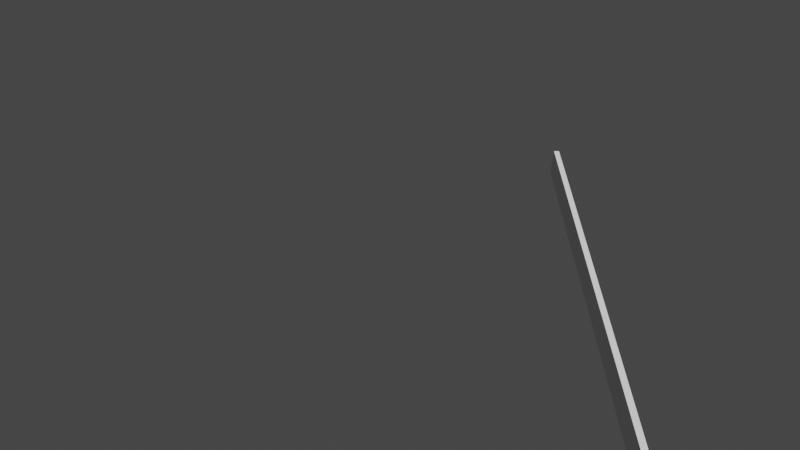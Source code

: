 # Source: sword.blend  (saved by Blender 3.3.6; exported with 4.5.12 LTS)
import bpy
from mathutils import Matrix  # noqa: F401  (used for matrix-valued properties, if any)

bpy.ops.wm.read_factory_settings(use_empty=True)
scene = bpy.context.scene
scene.name = 'Scene'

# ---- collections
col_collection = bpy.data.collections.new('Collection'); scene.collection.children.link(col_collection)

# ---- world
world_world = bpy.data.worlds.new('World'); scene.world = world_world
world_world.use_nodes = True; world_world.node_tree.nodes.clear()
_N = world_world.node_tree.nodes; _L = world_world.node_tree.links
n0 = _N.new('ShaderNodeOutputWorld'); n0.name = 'World Output'; n0.location = (300, 300)
n1 = _N.new('ShaderNodeBackground'); n1.name = 'Background'; n1.location = (10, 300)
n1.inputs[0].default_value = (0.05088, 0.05088, 0.05088, 1.0)
_L.new(n1.outputs[0], n0.inputs[0])
n0.is_active_output = True
world_world.color = (0.05088, 0.05088, 0.05088)
world_world.use_sun_shadow = False
world_world.sun_shadow_jitter_overblur = 0.0

# ---- cameras
cam_camera = bpy.data.cameras.new('Camera')
cam_camera.clip_end = 100.0
cam_camera.lens = 31.18
cam_camera.ortho_scale = 7.314
cam_camera.lens_unit = 'FOV'

# ---- meshes
me_cube_001 = bpy.data.meshes.new('Cube.001')
me_cube_001.from_pydata([(-1.0, -1.0, -1.0), (-1.0, -1.0, 1.0), (-1.0, 1.0, -1.0), (-1.0, 1.0, 1.0), (1.0, -1.0, -1.0), (1.0, -1.0, 1.0), (1.0, 1.0, -1.0), (1.0, 1.0, 1.0)], [], [(0, 1, 3, 2), (2, 3, 7, 6), (6, 7, 5, 4), (4, 5, 1, 0), (2, 6, 4, 0), (7, 3, 1, 5)])
_uv = me_cube_001.uv_layers.new(name='UVMap')
_uv.uv.foreach_set('vector', [0.375, 0.0, 0.625, 0.0, 0.625, 0.25, 0.375, 0.25, 0.375, 0.25, 0.625, 0.25, 0.625, 0.5, 0.375, 0.5, 0.375, 0.5, 0.625, 0.5, 0.625, 0.75, 0.375, 0.75, 0.375, 0.75, 0.625, 0.75, 0.625, 1.0, 0.375, 1.0, 0.125, 0.5, 0.375, 0.5, 0.375, 0.75, 0.125, 0.75, 0.625, 0.5, 0.875, 0.5, 0.875, 0.75, 0.625, 0.75])
me_cube_001.update()

# ---- objects
ob_camera = bpy.data.objects.new('Camera', cam_camera)
ob_cube = bpy.data.objects.new('Cube', me_cube_001)

# ---- transforms, parenting, visibility, modifiers, constraints
ob_camera.location = (0.0, 0.0, 1.7)
ob_camera.rotation_euler = (1.571, 0.0, 0.0)
ob_camera.lock_rotations_4d = False
ob_camera.empty_display_type = 'ARROWS'
ob_camera.color = (0.0, 0.0, 0.0, 0.0)
ob_camera.display_type = 'WIRE'
ob_camera.lineart.crease_threshold = 0.0
ob_cube.location = (0.3201, 1.157, 1.589)
ob_cube.rotation_euler = (-0.8535, -0.0, 0.0)
ob_cube.scale = (0.005081, 0.02657, 0.3688)

# ---- collection membership
scene.collection.objects.link(ob_camera)
col_collection.objects.link(ob_cube)

# ---- scene / render settings (as saved in the file)
scene.camera = ob_camera
scene.frame_start = 1; scene.frame_end = 250; scene.frame_set(1)
scene.render.engine = 'BLENDER_EEVEE_NEXT'
scene.cycles.sampling_pattern = 'TABULATED_SOBOL'
scene.cycles.use_light_tree = False
scene.view_settings.view_transform = 'Filmic'
bpy.context.view_layer.update()

# ---- added for rendering (the .blend has no usable light): sun
light_auto_sun = bpy.data.lights.new('AutoSun', 'SUN')
light_auto_sun.energy = 3.0
light_auto_sun.angle = 0.0523599
ob_auto_sun = bpy.data.objects.new('AutoSun', light_auto_sun)
scene.collection.objects.link(ob_auto_sun)
ob_auto_sun.rotation_euler = (0.872665, 0.174533, 0.523599)
bpy.context.view_layer.update()

